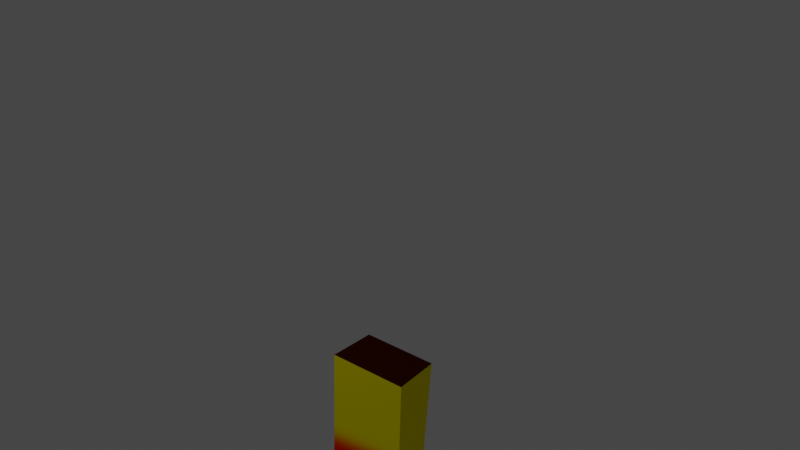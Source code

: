 # Source: badguy_gibs_leg_right.blend  (saved by Blender 4.2.66; exported with 4.5.12 LTS)
import bpy
from mathutils import Matrix  # noqa: F401  (used for matrix-valued properties, if any)

bpy.ops.wm.read_factory_settings(use_empty=True)
scene = bpy.context.scene
scene.name = 'Scene'

# ---- collections
col_collection = bpy.data.collections.new('Collection'); scene.collection.children.link(col_collection)

# ---- images (referenced by path relative to the original .blend; pixels are not part of the script)
import os
ASSET_DIR = os.environ.get("B2B_ASSET_DIR", "")  # directory of the original .blend (textures are referenced by path, not embedded)
HERE = os.path.dirname(os.path.abspath(__file__))  # packed textures are extracted next to this script under _unpacked/

def load_image(name, relpath, width, height, colorspace="sRGB"):
    """Load a texture the original file referenced (path relative to the .blend, or extracted next to this script)."""
    p = next((c for c in (os.path.join(HERE, relpath), os.path.join(ASSET_DIR, relpath)) if relpath and os.path.exists(c)), "")
    if p:
        img = bpy.data.images.load(p, check_existing=True)
        img.name = name
    else:  # same state as the original file: an image datablock whose file is absent (Cycles renders it pink)
        img = bpy.data.images.new(name, width, height)
        img.source = "FILE"
        img.filepath = "//" + (relpath or name)
    img.colorspace_settings.name = colorspace
    return img
img_test = load_image('test', '_unpacked/test.9ed71953.png', 1024, 1024, 'sRGB')

# ---- materials (node trees are filled in below, after node groups)
mat_material_001 = bpy.data.materials.new('Material.001')
mat_material_001.use_transparent_shadow = False

# ---- material node trees
mat_material_001.use_nodes = True; mat_material_001.node_tree.nodes.clear()
_N = mat_material_001.node_tree.nodes; _L = mat_material_001.node_tree.links
n0 = _N.new('ShaderNodeOutputMaterial'); n0.name = 'Material Output'; n0.location = (300, 300)
n1 = _N.new('ShaderNodeBsdfDiffuse'); n1.name = 'Diffuse BSDF'; n1.location = (48, 289)
n2 = _N.new('ShaderNodeTexImage'); n2.name = 'Image Texture'; n2.location = (-319, 274)
n2.image = img_test
_L.new(n2.outputs[0], n1.inputs[0])
_L.new(n1.outputs[0], n0.inputs[0])
n0.is_active_output = True

# ---- world
world_world = bpy.data.worlds.new('World'); scene.world = world_world
world_world.use_nodes = True; world_world.node_tree.nodes.clear()
_N = world_world.node_tree.nodes; _L = world_world.node_tree.links
n0 = _N.new('ShaderNodeOutputWorld'); n0.name = 'World Output'; n0.location = (300, 300)
n1 = _N.new('ShaderNodeBackground'); n1.name = 'Background'; n1.location = (10, 300)
n1.inputs[0].default_value = (0.05088, 0.05088, 0.05088, 1.0)
_L.new(n1.outputs[0], n0.inputs[0])
n0.is_active_output = True
world_world.color = (0.05088, 0.05088, 0.05088)
world_world.use_sun_shadow = False
world_world.sun_shadow_jitter_overblur = 0.0

# ---- lights
light_light = bpy.data.lights.new('Light', 'POINT')
light_light.transmission_factor = 0.0
light_light.energy = 1000.0
light_light.shadow_soft_size = 0.1
light_light.shadow_maximum_resolution = 0.006
light_light.use_absolute_resolution = True

# ---- meshes
me_plane = bpy.data.meshes.new('Plane')
me_plane.from_pydata([], [], [])
_uv = me_plane.uv_layers.new(name='UVMap')
_uv.uv.foreach_set('vector', [])
_ca = me_plane.color_attributes.new('Col', 'BYTE_COLOR', 'CORNER')
_ca.data.foreach_set('color', [])
me_plane.materials.append(mat_material_001)
me_plane.use_remesh_fix_poles = True
me_plane.use_remesh_preserve_attributes = False
me_plane.update()
me_plane_007 = bpy.data.meshes.new('Plane.007')
me_plane_007.from_pydata([(0.6345, 5.783, -1.171), (-0.5494, 5.783, -1.171), (0.5506, 5.839, -0.422), (-0.5783, 5.839, -0.422), (0.6345, 7.959, -1.256), (-0.5494, 7.959, -1.256), (0.5506, 7.955, -0.6634), (-0.5783, 7.955, -0.6634), (0.6345, 8.657, -1.393), (-0.5494, 8.657, -1.393), (0.5506, 8.68, -0.6637), (-0.5783, 8.68, -0.6637), (-1.806, 8.27, -0.8681), (-1.791, 8.273, -1.189), (-1.806, 8.663, -0.8682), (-1.791, 8.651, -1.263)], [], [(1, 5, 4, 0), (2, 3, 1), (2, 1, 0), (4, 8, 10, 6), (0, 4, 6, 2), (2, 6, 7, 3), (3, 7, 5, 1), (9, 11, 10, 8), (6, 10, 11, 7), (11, 14, 12, 7), (5, 9, 8, 4), (12, 14, 15, 13), (9, 15, 14, 11), (5, 13, 15, 9), (7, 12, 13, 5)])
_uv = me_plane_007.uv_layers.new(name='UVMap')
_uv.uv.foreach_set('vector', [0.6158, 0.5726, 0.62, 0.4841, 0.6682, 0.4863, 0.664, 0.5749, 0.0, 0.0, 0.0, 0.0, 0.0, 0.0, 0.0, 0.0, 0.0, 0.0, 0.0, 0.0, 0.08457, 0.4505, 0.06423, 0.4713, 0.04655, 0.4473, 0.07094, 0.4306, 0.1558, 0.3976, 0.08457, 0.4505, 0.07094, 0.4306, 0.1366, 0.3737, 0.191, 0.5608, 0.1926, 0.6471, 0.1466, 0.648, 0.1449, 0.5617, 0.5596, 0.3466, 0.4851, 0.3914, 0.4702, 0.3723, 0.5427, 0.321, 0.3951, 0.6743, 0.4249, 0.6731, 0.4249, 0.7192, 0.3951, 0.7226, 0.1926, 0.6471, 0.1932, 0.6766, 0.1472, 0.6776, 0.1466, 0.648, 0.1472, 0.6776, 0.09697, 0.6779, 0.09665, 0.6619, 0.1466, 0.648, 0.62, 0.4841, 0.6214, 0.4559, 0.6696, 0.4581, 0.6682, 0.4863, 0.3191, 0.6459, 0.3031, 0.6459, 0.3035, 0.6298, 0.319, 0.6328, 0.3951, 0.6743, 0.4004, 0.6237, 0.4166, 0.623, 0.4249, 0.6731, 0.62, 0.4841, 0.5699, 0.4689, 0.5707, 0.4536, 0.6214, 0.4559, 0.3379, 0.6525, 0.3438, 0.601, 0.3569, 0.601, 0.3621, 0.6525])
_ca = me_plane_007.color_attributes.new('Col', 'BYTE_COLOR', 'CORNER')
_ca.data.foreach_set('color', [1.0, 1.0, 1.0, 1.0, 1.0, 1.0, 1.0, 1.0, 1.0, 1.0, 1.0, 1.0, 1.0, 1.0, 1.0, 1.0, 1.0, 1.0, 1.0, 1.0, 1.0, 1.0, 1.0, 1.0, 1.0, 1.0, 1.0, 1.0, 1.0, 1.0, 1.0, 1.0, 1.0, 1.0, 1.0, 1.0, 1.0, 1.0, 1.0, 1.0, 1.0, 1.0, 1.0, 1.0, 1.0, 1.0, 1.0, 1.0, 1.0, 1.0, 1.0, 1.0, 1.0, 1.0, 1.0, 1.0, 1.0, 1.0, 1.0, 1.0, 1.0, 1.0, 1.0, 1.0, 1.0, 1.0, 1.0, 1.0, 1.0, 1.0, 1.0, 1.0, 1.0, 1.0, 1.0, 1.0, 1.0, 1.0, 1.0, 1.0, 1.0, 1.0, 1.0, 1.0, 1.0, 1.0, 1.0, 1.0, 1.0, 1.0, 1.0, 1.0, 1.0, 1.0, 1.0, 1.0, 1.0, 1.0, 1.0, 1.0, 1.0, 1.0, 1.0, 1.0, 1.0, 1.0, 1.0, 1.0, 1.0, 1.0, 1.0, 1.0, 1.0, 1.0, 1.0, 1.0, 1.0, 1.0, 1.0, 1.0, 1.0, 1.0, 1.0, 1.0, 1.0, 1.0, 1.0, 1.0, 1.0, 1.0, 1.0, 1.0, 1.0, 1.0, 1.0, 1.0, 1.0, 1.0, 1.0, 1.0, 1.0, 1.0, 1.0, 1.0, 1.0, 1.0, 1.0, 1.0, 1.0, 1.0, 1.0, 1.0, 1.0, 1.0, 1.0, 1.0, 1.0, 1.0, 1.0, 1.0, 1.0, 1.0, 1.0, 1.0, 1.0, 1.0, 1.0, 1.0, 1.0, 1.0, 1.0, 1.0, 1.0, 1.0, 1.0, 1.0, 1.0, 1.0, 1.0, 1.0, 1.0, 1.0, 1.0, 1.0, 1.0, 1.0, 1.0, 1.0, 1.0, 1.0, 1.0, 1.0, 1.0, 1.0, 1.0, 1.0, 1.0, 1.0, 1.0, 1.0, 1.0, 1.0, 1.0, 1.0, 1.0, 1.0, 1.0, 1.0, 1.0, 1.0, 1.0, 1.0, 1.0, 1.0, 1.0, 1.0, 1.0, 1.0, 1.0, 1.0, 1.0, 1.0, 1.0, 1.0, 1.0, 1.0, 1.0, 1.0, 1.0, 1.0, 1.0, 1.0])
me_plane_007.materials.append(mat_material_001)
me_plane_007.use_remesh_fix_poles = True
me_plane_007.use_remesh_preserve_attributes = False
me_plane_007.update()

# ---- objects
ob_light = bpy.data.objects.new('Light', light_light)
ob_col_colonly = bpy.data.objects.new('col-colonly', me_plane)
ob_leg_left = bpy.data.objects.new('leg_left', me_plane_007)

# ---- transforms, parenting, visibility, modifiers, constraints
ob_light.location = (-6.483, -8.499, 6.004)
ob_light.rotation_euler = (0.6503, 0.05522, 1.866)
ob_light.lock_rotations_4d = False
ob_light.empty_display_type = 'ARROWS'
ob_light.color = (0.0, 0.0, 0.0, 0.0)
ob_light.lineart.crease_threshold = 0.0
ob_col_colonly.location = (0.0, 0.0, 0.0)
ob_col_colonly.rotation_euler = (-1.571, -2.22e-16, 2.22e-16)
_vg = ob_col_colonly.vertex_groups.new(name='foot.r')
_vg = ob_col_colonly.vertex_groups.new(name='hip')
_vg = ob_col_colonly.vertex_groups.new(name='Bone.008')
_vg = ob_col_colonly.vertex_groups.new(name='Bone.009')
_vg = ob_col_colonly.vertex_groups.new(name='Bone.001')
_vg = ob_col_colonly.vertex_groups.new(name='Bone.002')
_vg = ob_col_colonly.vertex_groups.new(name='Bone.003')
_vg = ob_col_colonly.vertex_groups.new(name='Bone.004')
_vg = ob_col_colonly.vertex_groups.new(name='Bone.010')
_vg = ob_col_colonly.vertex_groups.new(name='Bone.011')
_vg = ob_col_colonly.vertex_groups.new(name='Bone.012')
_vg = ob_col_colonly.vertex_groups.new(name='Bone.005')
_vg = ob_col_colonly.vertex_groups.new(name='Bone.006')
_vg = ob_col_colonly.vertex_groups.new(name='Bone.007')
_vg = ob_col_colonly.vertex_groups.new(name='Bone.013')
_vg = ob_col_colonly.vertex_groups.new(name='Bone.014')
_vg = ob_col_colonly.vertex_groups.new(name='Bone.015')
_vg = ob_col_colonly.vertex_groups.new(name='Bone.016')
_vg = ob_col_colonly.vertex_groups.new(name='Bone.017')
_vg = ob_col_colonly.vertex_groups.new(name='hand.r')
_vg = ob_col_colonly.vertex_groups.new(name='hand.l')
_vg = ob_col_colonly.vertex_groups.new(name='foot.l')
ob_leg_left.location = (-0.1939, -1.929, 0.07439)
ob_leg_left.rotation_euler = (-1.571, -2.22e-16, 2.22e-16)
_vg = ob_leg_left.vertex_groups.new(name='foot.r')
_vg = ob_leg_left.vertex_groups.new(name='hip')
_vg = ob_leg_left.vertex_groups.new(name='Bone.008')
_vg = ob_leg_left.vertex_groups.new(name='Bone.009')
_vg = ob_leg_left.vertex_groups.new(name='Bone.001')
_vg = ob_leg_left.vertex_groups.new(name='Bone.002')
_vg = ob_leg_left.vertex_groups.new(name='Bone.003')
_vg = ob_leg_left.vertex_groups.new(name='Bone.004')
_vg = ob_leg_left.vertex_groups.new(name='Bone.010')
_vg = ob_leg_left.vertex_groups.new(name='Bone.011')
_vg = ob_leg_left.vertex_groups.new(name='Bone.012')
_vg = ob_leg_left.vertex_groups.new(name='Bone.005')
_vg = ob_leg_left.vertex_groups.new(name='Bone.006')
_vg = ob_leg_left.vertex_groups.new(name='Bone.007')
_vg = ob_leg_left.vertex_groups.new(name='Bone.013')
_vg = ob_leg_left.vertex_groups.new(name='Bone.014')
_vg = ob_leg_left.vertex_groups.new(name='Bone.015')
_vg = ob_leg_left.vertex_groups.new(name='Bone.016')
_vg = ob_leg_left.vertex_groups.new(name='Bone.017')
_vg = ob_leg_left.vertex_groups.new(name='hand.r')
_vg = ob_leg_left.vertex_groups.new(name='hand.l')
_vg = ob_leg_left.vertex_groups.new(name='foot.l')

# ---- collection membership
col_collection.objects.link(ob_light)
col_collection.objects.link(ob_col_colonly)
col_collection.objects.link(ob_leg_left)

# ---- scene / render settings (as saved in the file)
scene.frame_start = 1; scene.frame_end = 10; scene.frame_set(0)
scene.render.engine = 'BLENDER_EEVEE_NEXT'
scene.cycles.use_denoising = False
scene.cycles.samples = 128
scene.cycles.sampling_pattern = 'TABULATED_SOBOL'
scene.cycles.use_adaptive_sampling = False
scene.cycles.use_light_tree = False
scene.view_settings.view_transform = 'Filmic'
bpy.context.view_layer.update()

# ---- added for rendering (the .blend has no active camera): camera
cam_auto = bpy.data.cameras.new('AutoCamera')
cam_auto.lens = 50.0
cam_auto.sensor_width = 36.0
cam_auto.clip_end = 1000.0
ob_auto_camera = bpy.data.objects.new('AutoCamera', cam_auto)
scene.collection.objects.link(ob_auto_camera)
ob_auto_camera.location = (8.0484, -12.2549, 2.75996)
ob_auto_camera.rotation_euler = (1.09748, -7.21219e-08, 0.694738)
scene.camera = ob_auto_camera
bpy.context.view_layer.update()
